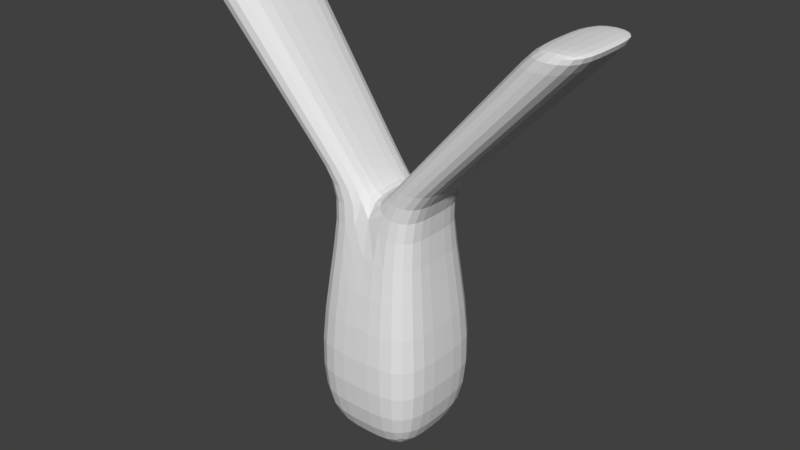 # Source: antibody.blend  (saved by Blender 2.78.0; exported with 4.5.12 LTS)
import bpy
from mathutils import Matrix  # noqa: F401  (used for matrix-valued properties, if any)

bpy.ops.wm.read_factory_settings(use_empty=True)
scene = bpy.context.scene
scene.name = 'Scene'

# ---- collections
col_collection_1 = bpy.data.collections.new('Collection 1'); scene.collection.children.link(col_collection_1)

# ---- world
world_world = bpy.data.worlds.new('World'); scene.world = world_world
world_world.color = (0.05088, 0.05088, 0.05088)
world_world.use_sun_shadow = False
world_world.sun_shadow_jitter_overblur = 0.0
world_world.cycles.sampling_method = 'MANUAL'

# ---- meshes
me_cube_002 = bpy.data.meshes.new('Cube.002')
me_cube_002.from_pydata([(-0.5328, -0.5328, -1.0), (-0.4104, -0.4104, 1.674), (-0.5328, 0.5328, -1.0), (-0.4104, 0.4104, 1.674), (0.5328, -0.5328, -1.0), (0.4104, -0.4104, 1.674), (0.5328, 0.5328, -1.0), (0.4104, 0.4104, 1.674), (-0.7011, -0.7011, 0.0), (-0.7011, 0.7011, 0.0), (0.7011, 0.7011, 0.0), (0.7011, -0.7011, 0.0), (0.0, 0.5328, -1.0), (0.0, 0.4104, 1.674), (0.0, -0.5328, -1.0), (0.0, -0.4104, 1.674), (0.0, -0.7011, 0.0), (0.0, 0.7011, 0.0), (-0.5328, 0.0, -1.0), (-0.4104, 0.0, 1.674), (0.5328, 0.0, -1.0), (0.4104, 0.0, 1.674), (0.7011, 0.0, 0.0), (-0.7011, 0.0, 0.0), (0.0, 0.0, 1.674), (0.0, 0.0, -1.0), (1.71, 0.5414, 3.637), (2.252, 0.5414, 3.637), (2.252, 0.0, 3.637), (2.252, -0.5414, 3.637), (1.71, -0.5414, 3.637), (1.71, 0.0, 3.637), (-2.146, 0.0, 3.746), (-2.146, 0.6014, 3.746), (-1.545, -0.6014, 3.746), (-2.146, -0.6014, 3.746), (-1.545, 0.6014, 3.746), (-1.545, 0.0, 3.746), (2.14, 0.0, 3.518), (2.14, -0.5335, 3.518), (1.607, -0.5335, 3.518), (1.607, 0.0, 3.518), (2.14, 0.5335, 3.518), (1.607, 0.5335, 3.518), (-1.452, 0.0, 3.622), (-1.452, -0.5899, 3.622), (-2.042, 0.0, 3.622), (-2.042, 0.5899, 3.622), (-2.042, -0.5899, 3.622), (-1.452, 0.5899, 3.622), (0.6615, -0.4282, 1.942), (0.2333, 0.0, 1.942), (0.2333, 0.4282, 1.942), (0.6615, 0.0, 1.942), (0.2333, -0.4282, 1.942), (0.6615, 0.4282, 1.942), (-0.2077, -0.4361, 1.953), (-0.6438, 0.4361, 1.953), (-0.2077, 0.0, 1.953), (-0.6438, 0.0, 1.953), (-0.6438, -0.4361, 1.953), (-0.2077, 0.4361, 1.953)], [], [(23, 19, 3, 9), (17, 13, 7, 10), (22, 21, 5, 11), (16, 15, 1, 8), (25, 20, 4, 14), (47, 46, 32, 33), (14, 16, 8, 0), (20, 22, 11, 4), (12, 17, 10, 6), (18, 23, 9, 2), (2, 9, 17, 12), (4, 11, 16, 14), (41, 40, 30, 31), (18, 25, 14, 0), (11, 5, 15, 16), (9, 3, 13, 17), (2, 12, 25, 18), (39, 38, 28, 29), (0, 8, 23, 18), (6, 10, 22, 20), (45, 44, 37, 34), (12, 6, 20, 25), (10, 7, 21, 22), (8, 1, 19, 23), (28, 31, 30, 29), (27, 26, 31, 28), (38, 42, 27, 28), (43, 41, 31, 26), (42, 43, 26, 27), (40, 39, 29, 30), (37, 32, 35, 34), (36, 33, 32, 37), (46, 48, 35, 32), (48, 45, 34, 35), (44, 49, 36, 37), (49, 47, 33, 36), (54, 50, 39, 40), (55, 52, 43, 42), (52, 51, 41, 43), (53, 55, 42, 38), (50, 53, 38, 39), (51, 54, 40, 41), (61, 57, 47, 49), (58, 61, 49, 44), (60, 56, 45, 48), (59, 60, 48, 46), (56, 58, 44, 45), (57, 59, 46, 47), (24, 15, 54, 51), (5, 21, 53, 50), (21, 7, 55, 53), (13, 24, 51, 52), (7, 13, 52, 55), (15, 5, 50, 54), (3, 19, 59, 57), (15, 24, 58, 56), (19, 1, 60, 59), (1, 15, 56, 60), (24, 13, 61, 58), (13, 3, 57, 61)])
me_cube_002.use_remesh_preserve_volume = False
me_cube_002.use_remesh_preserve_attributes = False
me_cube_002.use_mirror_vertex_groups = False
me_cube_002.update()

# ---- objects
ob_cube = bpy.data.objects.new('Cube', me_cube_002)

# ---- transforms, parenting, visibility, modifiers, constraints
ob_cube.location = (0.0, 0.0, 0.0)
ob_cube.scale = (0.3904, 0.3904, 0.3904)
ob_cube.lineart.crease_threshold = 0.0
_m = ob_cube.modifiers.new('Subsurf', 'SUBSURF')
_m.uv_smooth = 'PRESERVE_CORNERS'
_m.quality = 2
_m.show_only_control_edges = False

# ---- collection membership
col_collection_1.objects.link(ob_cube)

# ---- scene / render settings (as saved in the file)
scene.frame_start = 1; scene.frame_end = 250; scene.frame_set(1)
scene.render.engine = 'BLENDER_EEVEE_NEXT'
scene.render.resolution_percentage = 50
scene.render.dither_intensity = 0.0
scene.cycles.use_denoising = False
scene.cycles.samples = 128
scene.cycles.sampling_pattern = 'TABULATED_SOBOL'
scene.cycles.light_sampling_threshold = 0.0
scene.cycles.use_adaptive_sampling = False
scene.cycles.use_light_tree = False
scene.cycles.blur_glossy = 0.0
scene.cycles.sample_clamp_indirect = 0.0
scene.view_settings.view_transform = 'Standard'
bpy.context.view_layer.update()

# ---- added for rendering (the .blend has no active camera and no usable light): camera, sun
cam_auto = bpy.data.cameras.new('AutoCamera')
cam_auto.lens = 50.0
cam_auto.sensor_width = 36.0
cam_auto.clip_end = 1000.0
ob_auto_camera = bpy.data.objects.new('AutoCamera', cam_auto)
scene.collection.objects.link(ob_auto_camera)
ob_auto_camera.location = (2.41187, -2.86956, 2.44907)
ob_auto_camera.rotation_euler = (1.09748, -7.21219e-08, 0.694738)
scene.camera = ob_auto_camera
light_auto_sun = bpy.data.lights.new('AutoSun', 'SUN')
light_auto_sun.energy = 3.0
light_auto_sun.angle = 0.0523599
ob_auto_sun = bpy.data.objects.new('AutoSun', light_auto_sun)
scene.collection.objects.link(ob_auto_sun)
ob_auto_sun.rotation_euler = (0.872665, 0.174533, 0.523599)
bpy.context.view_layer.update()
